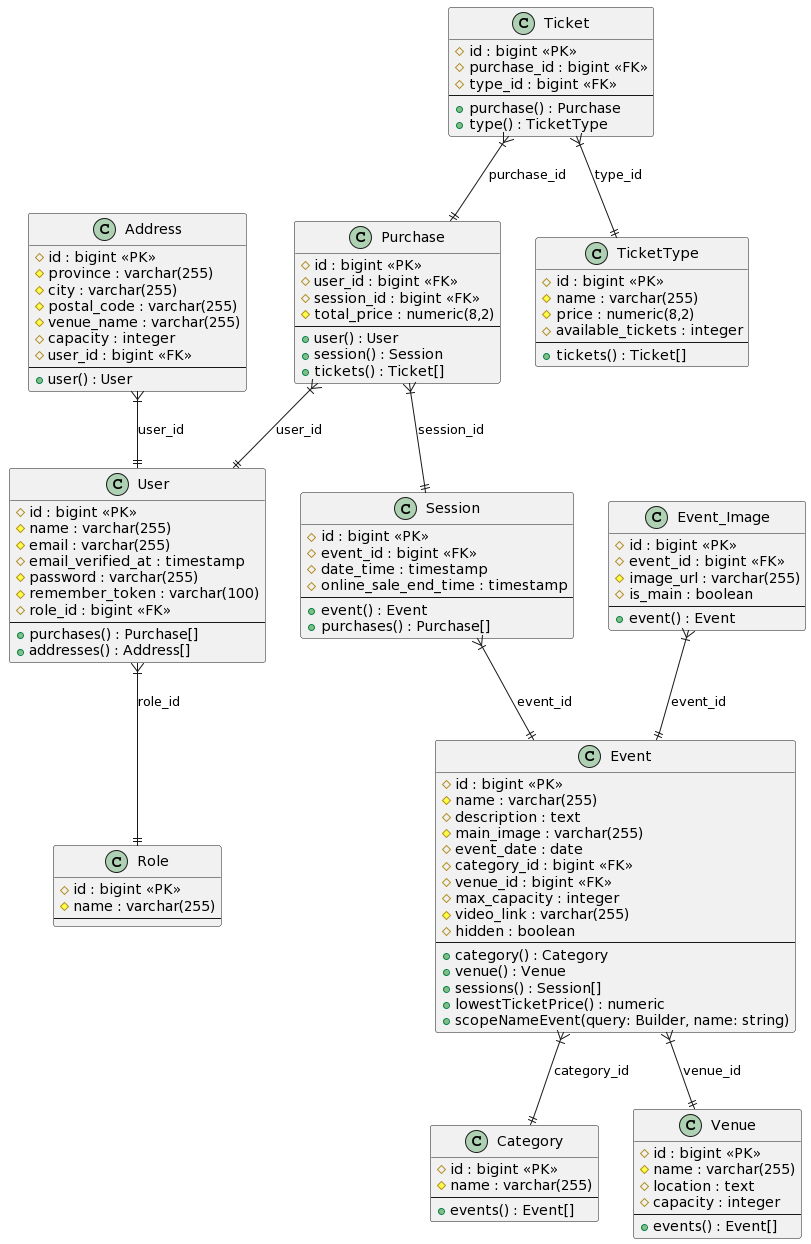

The diagram above was rendered by PlantUML. Its source (embedded in the PNG):
@startuml
class "Category" as categories {
    # id : bigint <<PK>>
    # name : varchar(255)
    --
    + events() : Event[]
}

class "Event" as events {
    # id : bigint <<PK>>
    # name : varchar(255)
    # description : text
    # main_image : varchar(255)
    # event_date : date
    # category_id : bigint <<FK>>
    # venue_id : bigint <<FK>>
    # max_capacity : integer
    # video_link : varchar(255)
    # hidden : boolean
    --
    + category() : Category
    + venue() : Venue
    + sessions() : Session[]
    + lowestTicketPrice() : numeric
    + scopeNameEvent(query: Builder, name: string)
}

class "Venue" as venues {
    # id : bigint <<PK>>
    # name : varchar(255)
    # location : text
    # capacity : integer
    --
    + events() : Event[]
}

class "Session" as sessions {
    # id : bigint <<PK>>
    # event_id : bigint <<FK>>
    # date_time : timestamp
    # online_sale_end_time : timestamp
    --
    + event() : Event
    + purchases() : Purchase[]
}

class "Purchase" as purchases {
    # id : bigint <<PK>>
    # user_id : bigint <<FK>>
    # session_id : bigint <<FK>>
    # total_price : numeric(8,2)
    --
    + user() : User
    + session() : Session
    + tickets() : Ticket[]
}

class "User" as users {
    # id : bigint <<PK>>
    # name : varchar(255)
    # email : varchar(255)
    # email_verified_at : timestamp
    # password : varchar(255)
    # remember_token : varchar(100)
    # role_id : bigint <<FK>>
    --
    + purchases() : Purchase[]
    + addresses() : Address[]
}

class "TicketType" as ticket_types {
    # id : bigint <<PK>>
    # name : varchar(255)
    # price : numeric(8,2)
    # available_tickets : integer
    --
    + tickets() : Ticket[]
}

class "Ticket" as tickets {
    # id : bigint <<PK>>
    # purchase_id : bigint <<FK>>
    # type_id : bigint <<FK>>
    --
    + purchase() : Purchase
    + type() : TicketType
}

class "Role" as roles {
    # id : bigint <<PK>>
    # name : varchar(255)
    --
}

class "Event_Image" as event_images {
    # id : bigint <<PK>>
    # event_id : bigint <<FK>>
    # image_url : varchar(255)
    # is_main : boolean
    --
    + event() : Event
}

class "Address" as addresses {
    # id : bigint <<PK>>
    # province : varchar(255)
    # city : varchar(255)
    # postal_code : varchar(255)
    # venue_name : varchar(255)
    # capacity : integer
    # user_id : bigint <<FK>>
    --
    + user() : User
}

events }|--|| categories : "category_id"
events }|--|| venues : "venue_id"
sessions }|--|| events : "event_id"
purchases }|--|| sessions : "session_id"
purchases }|--|| users : "user_id"
tickets }|--|| purchases : "purchase_id"
tickets }|--|| ticket_types : "type_id"
users }|--|| roles : "role_id"
event_images }|--|| events : "event_id"
addresses }|--|| users : "user_id"
@enduml